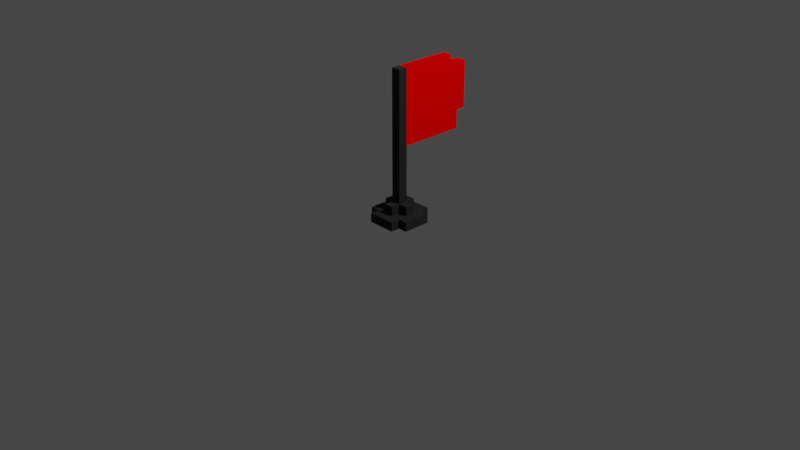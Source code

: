 # Source: Flag.blend  (saved by Blender 2.80.74; exported with 4.5.12 LTS)
import bpy
from mathutils import Matrix  # noqa: F401  (used for matrix-valued properties, if any)

bpy.ops.wm.read_factory_settings(use_empty=True)
scene = bpy.context.scene
scene.name = 'Scene'

# ---- collections
col_collection = bpy.data.collections.new('Collection'); scene.collection.children.link(col_collection)

# ---- materials (node trees are filled in below, after node groups)
mat_palette = bpy.data.materials.new('palette')
mat_palette.use_transparent_shadow = False
mat_metal = bpy.data.materials.new('Metal')
mat_metal.use_transparent_shadow = False
mat_flag = bpy.data.materials.new('Flag')
mat_flag.use_transparent_shadow = False

# ---- material node trees
mat_palette.use_nodes = True; mat_palette.node_tree.nodes.clear()
_N = mat_palette.node_tree.nodes; _L = mat_palette.node_tree.links
n0 = _N.new('ShaderNodeOutputMaterial'); n0.name = 'Material Output'; n0.location = (300, 300)
n1 = _N.new('ShaderNodeBsdfPrincipled'); n1.name = 'Principled BSDF'; n1.location = (10, 300)
n1.distribution = 'GGX'
n1.subsurface_method = 'BURLEY'
n1.inputs[3].default_value = 1.45
n1.inputs[27].default_value = (0.0, 0.0, 0.0, 1.0)
n1.inputs[28].default_value = 1.0
_L.new(n1.outputs[0], n0.inputs[0])
n0.is_active_output = True
mat_metal.use_nodes = True; mat_metal.node_tree.nodes.clear()
_N = mat_metal.node_tree.nodes; _L = mat_metal.node_tree.links
n0 = _N.new('ShaderNodeOutputMaterial'); n0.name = 'Material Output'; n0.location = (300, 300)
n1 = _N.new('ShaderNodeBsdfPrincipled'); n1.name = 'Principled BSDF'; n1.location = (10, 300)
n1.distribution = 'GGX'
n1.subsurface_method = 'BURLEY'
n1.inputs[0].default_value = (0.06681, 0.06681, 0.06681, 1.0)
n1.inputs[1].default_value = 1.0
n1.inputs[2].default_value = 1.0
n1.inputs[3].default_value = 1.45
n1.inputs[13].default_value = 1.0
n1.inputs[27].default_value = (0.0, 0.0, 0.0, 1.0)
n1.inputs[28].default_value = 1.0
_L.new(n1.outputs[0], n0.inputs[0])
n0.is_active_output = True
mat_flag.use_nodes = True; mat_flag.node_tree.nodes.clear()
_N = mat_flag.node_tree.nodes; _L = mat_flag.node_tree.links
n0 = _N.new('ShaderNodeOutputMaterial'); n0.name = 'Material Output'; n0.location = (300, 300)
n1 = _N.new('ShaderNodeBsdfPrincipled'); n1.name = 'Principled BSDF'; n1.location = (10, 300)
n1.distribution = 'GGX'
n1.subsurface_method = 'BURLEY'
n1.inputs[0].default_value = (1.0, 0.0, 0.0, 1.0)
n1.inputs[2].default_value = 0.0
n1.inputs[3].default_value = 1.45
n1.inputs[13].default_value = 0.0
n1.inputs[27].default_value = (0.0, 0.0, 0.0, 1.0)
n1.inputs[28].default_value = 1.0
_L.new(n1.outputs[0], n0.inputs[0])
n0.is_active_output = True

# ---- world
world_world = bpy.data.worlds.new('World'); scene.world = world_world
world_world.use_nodes = True; world_world.node_tree.nodes.clear()
_N = world_world.node_tree.nodes; _L = world_world.node_tree.links
n0 = _N.new('ShaderNodeOutputWorld'); n0.name = 'World Output'; n0.location = (300, 300)
n1 = _N.new('ShaderNodeBackground'); n1.name = 'Background'; n1.location = (10, 300)
n1.inputs[0].default_value = (0.05088, 0.05088, 0.05088, 1.0)
_L.new(n1.outputs[0], n0.inputs[0])
n0.is_active_output = True
world_world.color = (0.05088, 0.05088, 0.05088)
world_world.use_sun_shadow = False
world_world.sun_shadow_jitter_overblur = 0.0

# ---- cameras
cam_camera = bpy.data.cameras.new('Camera')
cam_camera.clip_end = 100.0
cam_camera.ortho_scale = 7.314

# ---- lights
light_light = bpy.data.lights.new('Light', 'POINT')
light_light.transmission_factor = 0.0
light_light.energy = 1000.0
light_light.shadow_soft_size = 0.1
light_light.shadow_maximum_resolution = 0.006
light_light.use_absolute_resolution = True

# ---- meshes
me_spawn = bpy.data.meshes.new('Spawn')
me_spawn.from_pydata([(0.1, 2.1, -0.1), (0.1, 2.0, -0.4), (0.1, 2.0, -0.1), (0.1, 2.1, -0.4), (0.2, 2.1, 0.0), (0.2, 2.0, -0.1), (0.2, 2.0, 0.0), (0.2, 2.1, -0.1), (0.2, 2.1, -0.4), (0.2, 2.0, -0.5), (0.2, 2.0, -0.4), (0.2, 2.1, -0.5), (0.2, 2.2, -0.2), (0.2, 2.1, -0.3), (0.2, 2.1, -0.2), (0.2, 2.2, -0.3), (0.3, 2.2, -0.1), (0.3, 2.1, -0.2), (0.3, 2.1, -0.1), (0.3, 2.2, -0.2), (0.3, 2.2, -0.3), (0.3, 2.1, -0.4), (0.3, 2.1, -0.3), (0.3, 2.2, -0.4), (0.3, 2.8, -0.3), (0.3, 3.0, -1.0), (0.3, 2.8, -1.0), (0.3, 3.5, -0.9), (0.3, 3.0, -1.1), (0.3, 3.5, -1.1), (0.3, 3.6, -0.2), (0.3, 3.6, -0.3), (0.3, 3.6, -0.9), (0.4, 2.1, -0.1), (0.4, 2.1, -0.2), (0.4, 2.2, -0.1), (0.4, 2.2, -0.2), (0.4, 2.1, -0.3), (0.4, 2.1, -0.4), (0.4, 2.2, -0.3), (0.4, 2.2, -0.4), (0.4, 2.8, -0.3), (0.4, 2.8, -1.0), (0.4, 3.0, -1.0), (0.4, 3.5, -0.9), (0.4, 3.0, -1.1), (0.4, 3.5, -1.1), (0.4, 3.6, -0.2), (0.4, 3.6, -0.3), (0.4, 3.6, -0.9), (0.5, 2.0, 0.0), (0.5, 2.0, -0.1), (0.5, 2.1, 0.0), (0.5, 2.1, -0.1), (0.5, 2.0, -0.4), (0.5, 2.0, -0.5), (0.5, 2.1, -0.4), (0.5, 2.1, -0.5), (0.5, 2.1, -0.2), (0.5, 2.1, -0.3), (0.5, 2.2, -0.2), (0.5, 2.2, -0.3), (0.6, 2.0, -0.1), (0.6, 2.0, -0.4), (0.6, 2.1, -0.1), (0.6, 2.1, -0.4), (0.5, 2.0, 0.0), (0.2, 2.1, 0.0), (0.2, 2.0, 0.0), (0.5, 2.1, 0.0), (0.2, 2.0, -0.1), (0.1, 2.1, -0.1), (0.1, 2.0, -0.1), (0.2, 2.1, -0.1), (0.4, 2.1, -0.1), (0.3, 2.2, -0.1), (0.3, 2.1, -0.1), (0.4, 2.2, -0.1), (0.6, 2.0, -0.1), (0.5, 2.1, -0.1), (0.5, 2.0, -0.1), (0.6, 2.1, -0.1), (0.3, 2.1, -0.2), (0.2, 2.2, -0.2), (0.2, 2.1, -0.2), (0.3, 2.2, -0.2), (0.4, 2.2, -0.2), (0.3, 3.6, -0.2), (0.4, 3.6, -0.2), (0.5, 2.1, -0.2), (0.4, 2.1, -0.2), (0.5, 2.2, -0.2), (0.2, 2.1, -0.3), (0.2, 2.2, -0.3), (0.3, 2.1, -0.3), (0.3, 2.2, -0.3), (0.3, 2.8, -0.3), (0.4, 2.2, -0.3), (0.4, 2.8, -0.3), (0.4, 2.1, -0.3), (0.5, 2.1, -0.3), (0.5, 2.2, -0.3), (0.1, 2.0, -0.4), (0.1, 2.1, -0.4), (0.2, 2.0, -0.4), (0.2, 2.1, -0.4), (0.3, 2.1, -0.4), (0.3, 2.2, -0.4), (0.4, 2.1, -0.4), (0.4, 2.2, -0.4), (0.5, 2.0, -0.4), (0.5, 2.1, -0.4), (0.6, 2.0, -0.4), (0.6, 2.1, -0.4), (0.2, 2.0, -0.5), (0.2, 2.1, -0.5), (0.5, 2.0, -0.5), (0.5, 2.1, -0.5), (0.3, 3.5, -0.9), (0.3, 3.6, -0.9), (0.4, 3.5, -0.9), (0.4, 3.6, -0.9), (0.3, 2.8, -1.0), (0.3, 3.0, -1.0), (0.4, 2.8, -1.0), (0.4, 3.0, -1.0), (0.3, 3.0, -1.1), (0.3, 3.5, -1.1), (0.4, 3.0, -1.1), (0.4, 3.5, -1.1), (0.2, 2.0, -0.1), (0.5, 2.0, 0.0), (0.2, 2.0, 0.0), (0.5, 2.0, -0.1), (0.1, 2.0, -0.4), (0.1, 2.0, -0.1), (0.6, 2.0, -0.1), (0.2, 2.0, -0.4), (0.5, 2.0, -0.4), (0.6, 2.0, -0.4), (0.2, 2.0, -0.5), (0.5, 2.0, -0.5), (0.3, 2.8, -1.0), (0.4, 2.8, -0.3), (0.3, 2.8, -0.3), (0.4, 2.8, -1.0), (0.3, 3.0, -1.1), (0.4, 3.0, -1.0), (0.3, 3.0, -1.0), (0.4, 3.0, -1.1), (0.2, 2.1, 0.0), (0.5, 2.1, 0.0), (0.2, 2.1, -0.1), (0.3, 2.1, -0.1), (0.4, 2.1, -0.1), (0.5, 2.1, -0.1), (0.1, 2.1, -0.1), (0.2, 2.1, -0.2), (0.3, 2.1, -0.2), (0.6, 2.1, -0.1), (0.4, 2.1, -0.2), (0.5, 2.1, -0.2), (0.2, 2.1, -0.3), (0.5, 2.1, -0.3), (0.3, 2.1, -0.3), (0.1, 2.1, -0.4), (0.2, 2.1, -0.4), (0.3, 2.1, -0.4), (0.4, 2.1, -0.3), (0.4, 2.1, -0.4), (0.5, 2.1, -0.4), (0.6, 2.1, -0.4), (0.2, 2.1, -0.5), (0.5, 2.1, -0.5), (0.3, 2.2, -0.1), (0.4, 2.2, -0.1), (0.3, 2.2, -0.2), (0.4, 2.2, -0.2), (0.2, 2.2, -0.2), (0.2, 2.2, -0.3), (0.3, 2.2, -0.3), (0.5, 2.2, -0.2), (0.4, 2.2, -0.3), (0.5, 2.2, -0.3), (0.3, 2.2, -0.4), (0.4, 2.2, -0.4), (0.3, 3.5, -0.9), (0.4, 3.5, -0.9), (0.3, 3.5, -1.1), (0.4, 3.5, -1.1), (0.3, 3.6, -0.2), (0.4, 3.6, -0.2), (0.3, 3.6, -0.3), (0.4, 3.6, -0.3), (0.3, 3.6, -0.9), (0.4, 3.6, -0.9)], [], [(0, 1, 2), (3, 1, 0), (4, 5, 6), (7, 5, 4), (8, 9, 10), (11, 9, 8), (12, 13, 14), (15, 13, 12), (16, 17, 18), (19, 17, 16), (20, 21, 22), (23, 21, 20), (24, 20, 19), (25, 26, 24), (27, 25, 24), (27, 28, 25), (29, 28, 27), (30, 24, 19), (31, 27, 24), (31, 24, 30), (32, 27, 31), (33, 34, 35), (35, 34, 36), (37, 38, 39), (39, 38, 40), (36, 39, 41), (41, 42, 43), (41, 43, 44), (43, 45, 44), (44, 45, 46), (36, 41, 47), (41, 44, 48), (47, 41, 48), (48, 44, 49), (50, 51, 52), (52, 51, 53), (54, 55, 56), (56, 55, 57), (58, 59, 60), (60, 59, 61), (62, 63, 64), (64, 63, 65), (66, 67, 68), (69, 67, 66), (70, 71, 72), (73, 71, 70), (74, 75, 76), (77, 75, 74), (78, 79, 80), (81, 79, 78), (82, 83, 84), (85, 83, 82), (86, 87, 85), (88, 87, 86), (89, 86, 90), (91, 86, 89), (92, 93, 94), (94, 93, 95), (95, 96, 97), (97, 96, 98), (99, 97, 100), (100, 97, 101), (102, 103, 104), (104, 103, 105), (106, 107, 108), (108, 107, 109), (110, 111, 112), (112, 111, 113), (114, 115, 116), (116, 115, 117), (118, 119, 120), (120, 119, 121), (122, 123, 124), (124, 123, 125), (126, 127, 128), (128, 127, 129), (130, 131, 132), (133, 131, 130), (134, 130, 135), (134, 136, 133), (134, 133, 130), (137, 136, 134), (138, 136, 137), (139, 136, 138), (140, 138, 137), (141, 138, 140), (142, 143, 144), (145, 143, 142), (146, 147, 148), (149, 147, 146), (150, 151, 152), (152, 151, 153), (153, 151, 154), (154, 151, 155), (156, 152, 157), (152, 153, 157), (157, 153, 158), (155, 159, 160), (154, 155, 160), (160, 159, 161), (156, 157, 162), (161, 159, 163), (162, 164, 165), (156, 162, 165), (165, 164, 166), (166, 164, 167), (168, 163, 169), (163, 159, 170), (169, 163, 170), (170, 159, 171), (166, 167, 172), (167, 169, 172), (169, 170, 172), (172, 170, 173), (174, 175, 176), (176, 175, 177), (178, 176, 179), (179, 176, 180), (177, 181, 182), (182, 181, 183), (180, 182, 184), (184, 182, 185), (186, 187, 188), (188, 187, 189), (190, 191, 192), (192, 191, 193), (192, 193, 194), (194, 193, 195)])
me_spawn.polygons.foreach_set('use_smooth', [True] * 128)
me_spawn.polygons.foreach_set('material_index', [1, 1, 1, 1, 1, 1, 1, 1, 1, 1, 1, 1, 1, 2, 2, 2, 2, 1, 2, 1, 2, 1, 1, 1, 1, 1, 2, 2, 2, 2, 1, 2, 1, 2, 1, 1, 1, 1, 1, 1, 1, 1, 1, 1, 1, 1, 1, 1, 1, 1, 1, 1, 1, 1, 1, 1, 1, 1, 1, 1, 1, 1, 1, 1, 1, 1, 1, 1, 1, 1, 2, 2, 2, 2, 2, 2, 1, 1, 1, 1, 1, 1, 1, 1, 1, 1, 2, 2, 2, 2, 1, 1, 1, 1, 1, 1, 1, 1, 1, 1, 1, 1, 1, 1, 1, 1, 1, 1, 1, 1, 1, 1, 1, 1, 1, 1, 1, 1, 1, 1, 1, 1, 2, 2, 1, 1, 2, 2])
_uv = me_spawn.uv_layers.new(name='UVMap')
_uv.uv.foreach_set('vector', [0.9824, 0.5, 0.9824, 0.5, 0.9824, 0.5, 0.9824, 0.5, 0.9824, 0.5, 0.9824, 0.5, 0.9824, 0.5, 0.9824, 0.5, 0.9824, 0.5, 0.9824, 0.5, 0.9824, 0.5, 0.9824, 0.5, 0.9824, 0.5, 0.9824, 0.5, 0.9824, 0.5, 0.9824, 0.5, 0.9824, 0.5, 0.9824, 0.5, 0.9824, 0.5, 0.9824, 0.5, 0.9824, 0.5, 0.9824, 0.5, 0.9824, 0.5, 0.9824, 0.5, 0.9824, 0.5, 0.9824, 0.5, 0.9824, 0.5, 0.9824, 0.5, 0.9824, 0.5, 0.9824, 0.5, 0.9824, 0.5, 0.9824, 0.5, 0.9824, 0.5, 0.9824, 0.5, 0.9824, 0.5, 0.9824, 0.5, 0.9824, 0.5, 0.9824, 0.5, 0.9824, 0.5, 0.8457, 0.5, 0.8457, 0.5, 0.8457, 0.5, 0.8457, 0.5, 0.8457, 0.5, 0.8457, 0.5, 0.8457, 0.5, 0.8457, 0.5, 0.8457, 0.5, 0.8457, 0.5, 0.8457, 0.5, 0.8457, 0.5, 0.9824, 0.5, 0.9824, 0.5, 0.9824, 0.5, 0.8457, 0.5, 0.8457, 0.5, 0.8457, 0.5, 0.9824, 0.5, 0.9824, 0.5, 0.9824, 0.5, 0.8457, 0.5, 0.8457, 0.5, 0.8457, 0.5, 0.9824, 0.5, 0.9824, 0.5, 0.9824, 0.5, 0.9824, 0.5, 0.9824, 0.5, 0.9824, 0.5, 0.9824, 0.5, 0.9824, 0.5, 0.9824, 0.5, 0.9824, 0.5, 0.9824, 0.5, 0.9824, 0.5, 0.9824, 0.5, 0.9824, 0.5, 0.9824, 0.5, 0.8457, 0.5, 0.8457, 0.5, 0.8457, 0.5, 0.8457, 0.5, 0.8457, 0.5, 0.8457, 0.5, 0.8457, 0.5, 0.8457, 0.5, 0.8457, 0.5, 0.8457, 0.5, 0.8457, 0.5, 0.8457, 0.5, 0.9824, 0.5, 0.9824, 0.5, 0.9824, 0.5, 0.8457, 0.5, 0.8457, 0.5, 0.8457, 0.5, 0.9824, 0.5, 0.9824, 0.5, 0.9824, 0.5, 0.8457, 0.5, 0.8457, 0.5, 0.8457, 0.5, 0.9824, 0.5, 0.9824, 0.5, 0.9824, 0.5, 0.9824, 0.5, 0.9824, 0.5, 0.9824, 0.5, 0.9824, 0.5, 0.9824, 0.5, 0.9824, 0.5, 0.9824, 0.5, 0.9824, 0.5, 0.9824, 0.5, 0.9824, 0.5, 0.9824, 0.5, 0.9824, 0.5, 0.9824, 0.5, 0.9824, 0.5, 0.9824, 0.5, 0.9824, 0.5, 0.9824, 0.5, 0.9824, 0.5, 0.9824, 0.5, 0.9824, 0.5, 0.9824, 0.5, 0.9824, 0.5, 0.9824, 0.5, 0.9824, 0.5, 0.9824, 0.5, 0.9824, 0.5, 0.9824, 0.5, 0.9824, 0.5, 0.9824, 0.5, 0.9824, 0.5, 0.9824, 0.5, 0.9824, 0.5, 0.9824, 0.5, 0.9824, 0.5, 0.9824, 0.5, 0.9824, 0.5, 0.9824, 0.5, 0.9824, 0.5, 0.9824, 0.5, 0.9824, 0.5, 0.9824, 0.5, 0.9824, 0.5, 0.9824, 0.5, 0.9824, 0.5, 0.9824, 0.5, 0.9824, 0.5, 0.9824, 0.5, 0.9824, 0.5, 0.9824, 0.5, 0.9824, 0.5, 0.9824, 0.5, 0.9824, 0.5, 0.9824, 0.5, 0.9824, 0.5, 0.9824, 0.5, 0.9824, 0.5, 0.9824, 0.5, 0.9824, 0.5, 0.9824, 0.5, 0.9824, 0.5, 0.9824, 0.5, 0.9824, 0.5, 0.9824, 0.5, 0.9824, 0.5, 0.9824, 0.5, 0.9824, 0.5, 0.9824, 0.5, 0.9824, 0.5, 0.9824, 0.5, 0.9824, 0.5, 0.9824, 0.5, 0.9824, 0.5, 0.9824, 0.5, 0.9824, 0.5, 0.9824, 0.5, 0.9824, 0.5, 0.9824, 0.5, 0.9824, 0.5, 0.9824, 0.5, 0.9824, 0.5, 0.9824, 0.5, 0.9824, 0.5, 0.9824, 0.5, 0.9824, 0.5, 0.9824, 0.5, 0.9824, 0.5, 0.9824, 0.5, 0.9824, 0.5, 0.9824, 0.5, 0.9824, 0.5, 0.9824, 0.5, 0.9824, 0.5, 0.9824, 0.5, 0.9824, 0.5, 0.9824, 0.5, 0.9824, 0.5, 0.9824, 0.5, 0.9824, 0.5, 0.9824, 0.5, 0.9824, 0.5, 0.9824, 0.5, 0.9824, 0.5, 0.9824, 0.5, 0.9824, 0.5, 0.9824, 0.5, 0.8457, 0.5, 0.8457, 0.5, 0.8457, 0.5, 0.8457, 0.5, 0.8457, 0.5, 0.8457, 0.5, 0.8457, 0.5, 0.8457, 0.5, 0.8457, 0.5, 0.8457, 0.5, 0.8457, 0.5, 0.8457, 0.5, 0.8457, 0.5, 0.8457, 0.5, 0.8457, 0.5, 0.8457, 0.5, 0.8457, 0.5, 0.8457, 0.5, 0.9824, 0.5, 0.9824, 0.5, 0.9824, 0.5, 0.9824, 0.5, 0.9824, 0.5, 0.9824, 0.5, 0.9824, 0.5, 0.9824, 0.5, 0.9824, 0.5, 0.9824, 0.5, 0.9824, 0.5, 0.9824, 0.5, 0.9824, 0.5, 0.9824, 0.5, 0.9824, 0.5, 0.9824, 0.5, 0.9824, 0.5, 0.9824, 0.5, 0.9824, 0.5, 0.9824, 0.5, 0.9824, 0.5, 0.9824, 0.5, 0.9824, 0.5, 0.9824, 0.5, 0.9824, 0.5, 0.9824, 0.5, 0.9824, 0.5, 0.9824, 0.5, 0.9824, 0.5, 0.9824, 0.5, 0.8457, 0.5, 0.8457, 0.5, 0.8457, 0.5, 0.8457, 0.5, 0.8457, 0.5, 0.8457, 0.5, 0.8457, 0.5, 0.8457, 0.5, 0.8457, 0.5, 0.8457, 0.5, 0.8457, 0.5, 0.8457, 0.5, 0.9824, 0.5, 0.9824, 0.5, 0.9824, 0.5, 0.9824, 0.5, 0.9824, 0.5, 0.9824, 0.5, 0.9824, 0.5, 0.9824, 0.5, 0.9824, 0.5, 0.9824, 0.5, 0.9824, 0.5, 0.9824, 0.5, 0.9824, 0.5, 0.9824, 0.5, 0.9824, 0.5, 0.9824, 0.5, 0.9824, 0.5, 0.9824, 0.5, 0.9824, 0.5, 0.9824, 0.5, 0.9824, 0.5, 0.9824, 0.5, 0.9824, 0.5, 0.9824, 0.5, 0.9824, 0.5, 0.9824, 0.5, 0.9824, 0.5, 0.9824, 0.5, 0.9824, 0.5, 0.9824, 0.5, 0.9824, 0.5, 0.9824, 0.5, 0.9824, 0.5, 0.9824, 0.5, 0.9824, 0.5, 0.9824, 0.5, 0.9824, 0.5, 0.9824, 0.5, 0.9824, 0.5, 0.9824, 0.5, 0.9824, 0.5, 0.9824, 0.5, 0.9824, 0.5, 0.9824, 0.5, 0.9824, 0.5, 0.9824, 0.5, 0.9824, 0.5, 0.9824, 0.5, 0.9824, 0.5, 0.9824, 0.5, 0.9824, 0.5, 0.9824, 0.5, 0.9824, 0.5, 0.9824, 0.5, 0.9824, 0.5, 0.9824, 0.5, 0.9824, 0.5, 0.9824, 0.5, 0.9824, 0.5, 0.9824, 0.5, 0.9824, 0.5, 0.9824, 0.5, 0.9824, 0.5, 0.9824, 0.5, 0.9824, 0.5, 0.9824, 0.5, 0.9824, 0.5, 0.9824, 0.5, 0.9824, 0.5, 0.9824, 0.5, 0.9824, 0.5, 0.9824, 0.5, 0.9824, 0.5, 0.9824, 0.5, 0.9824, 0.5, 0.9824, 0.5, 0.9824, 0.5, 0.9824, 0.5, 0.9824, 0.5, 0.9824, 0.5, 0.9824, 0.5, 0.9824, 0.5, 0.9824, 0.5, 0.9824, 0.5, 0.9824, 0.5, 0.9824, 0.5, 0.9824, 0.5, 0.9824, 0.5, 0.9824, 0.5, 0.9824, 0.5, 0.9824, 0.5, 0.9824, 0.5, 0.9824, 0.5, 0.9824, 0.5, 0.9824, 0.5, 0.9824, 0.5, 0.8457, 0.5, 0.8457, 0.5, 0.8457, 0.5, 0.8457, 0.5, 0.8457, 0.5, 0.8457, 0.5, 0.9824, 0.5, 0.9824, 0.5, 0.9824, 0.5, 0.9824, 0.5, 0.9824, 0.5, 0.9824, 0.5, 0.8457, 0.5, 0.8457, 0.5, 0.8457, 0.5, 0.8457, 0.5, 0.8457, 0.5, 0.8457, 0.5])
me_spawn.materials.append(mat_palette)
me_spawn.materials.append(mat_metal)
me_spawn.materials.append(mat_flag)
me_spawn.use_remesh_preserve_volume = False
me_spawn.use_remesh_preserve_attributes = False
me_spawn.use_mirror_vertex_groups = False
me_spawn.update()
me_spawn.normals_split_custom_set([tuple(v) for v in zip(*[iter([-1.0, 0.0, 0.0, -1.0, 0.0, 0.0, -1.0, 0.0, 0.0, -1.0, 0.0, 0.0, -1.0, 0.0, 0.0, -1.0, 0.0, 0.0, -1.0, 0.0, 0.0, -1.0, 0.0, 0.0, -1.0, 0.0, 0.0, -1.0, 0.0, 0.0, -1.0, 0.0, 0.0, -1.0, 0.0, 0.0, -1.0, 0.0, 0.0, -1.0, 0.0, 0.0, -1.0, 0.0, 0.0, -1.0, 0.0, 0.0, -1.0, 0.0, 0.0, -1.0, 0.0, 0.0, -1.0, 0.0, 0.0, -1.0, 0.0, 0.0, -1.0, 0.0, 0.0, -1.0, 0.0, 0.0, -1.0, 0.0, 0.0, -1.0, 0.0, 0.0, -1.0, 0.0, 0.0, -1.0, 0.0, 0.0, -1.0, 0.0, 0.0, -1.0, 0.0, 0.0, -1.0, 0.0, 0.0, -1.0, 0.0, 0.0, -1.0, 0.0, 0.0, -1.0, 0.0, 0.0, -1.0, 0.0, 0.0, -1.0, 0.0, 0.0, -1.0, 0.0, 0.0, -1.0, 0.0, 0.0, -1.0, 0.0, 0.0, -1.0, 0.0, 0.0, -1.0, 0.0, 0.0, -1.0, 0.0, 0.0, -1.0, 0.0, 0.0, -1.0, 0.0, 0.0, -1.0, 0.0, 0.0, -1.0, 0.0, 0.0, -1.0, 0.0, 0.0, -1.0, 0.0, 0.0, -1.0, 0.0, 0.0, -1.0, 0.0, 0.0, -1.0, 0.0, 0.0, -1.0, 0.0, 0.0, -1.0, 0.0, 0.0, -1.0, 0.0, 0.0, -1.0, 0.0, 0.0, -1.0, 0.0, 0.0, -1.0, 0.0, 0.0, -1.0, 0.0, 0.0, -1.0, 0.0, 0.0, -1.0, 0.0, 0.0, -1.0, 0.0, 0.0, -1.0, 0.0, 0.0, -1.0, 0.0, 0.0, -1.0, 0.0, 0.0, -1.0, 0.0, 0.0, 1.0, 0.0, 0.0, 1.0, 0.0, 0.0, 1.0, 0.0, 0.0, 1.0, 0.0, 0.0, 1.0, 0.0, 0.0, 1.0, 0.0, 0.0, 1.0, 0.0, 0.0, 1.0, 0.0, 0.0, 1.0, 0.0, 0.0, 1.0, 0.0, 0.0, 1.0, 0.0, 0.0, 1.0, 0.0, 0.0, 1.0, 0.0, 0.0, 1.0, 0.0, 0.0, 1.0, -2.495e-09, 0.0, 1.0, -2.495e-09, 0.0, 1.0, 0.0, 0.0, 1.0, -7.058e-09, 0.0, 1.0, -2.495e-09, 0.0, 1.0, -7.058e-09, 0.0, 1.0, -3.872e-09, 0.0, 1.0, -7.058e-09, 0.0, 1.0, 0.0, 0.0, 1.0, -3.872e-09, 0.0, 1.0, -3.872e-09, 0.0, 1.0, 0.0, 0.0, 1.0, 0.0, 0.0, 1.0, 0.0, 0.0, 1.0, -2.495e-09, 0.0, 1.0, 0.0, 0.0, 1.0, -2.495e-09, 0.0, 1.0, -3.872e-09, 0.0, 1.0, 0.0, 0.0, 1.0, 0.0, 0.0, 1.0, -2.495e-09, 0.0, 1.0, 0.0, 0.0, 1.0, 0.0, 0.0, 1.0, -3.872e-09, 0.0, 1.0, 0.0, 0.0, 1.0, 0.0, 0.0, 1.0, 0.0, 0.0, 1.0, 0.0, 0.0, 1.0, 0.0, 0.0, 1.0, 0.0, 0.0, 1.0, 0.0, 0.0, 1.0, 0.0, 0.0, 1.0, 0.0, 0.0, 1.0, 0.0, 0.0, 1.0, 0.0, 0.0, 1.0, 0.0, 0.0, 1.0, 0.0, 0.0, 1.0, 0.0, 0.0, 1.0, 0.0, 0.0, 1.0, 0.0, 0.0, 1.0, 0.0, 0.0, 1.0, 0.0, 0.0, 1.0, 0.0, 0.0, 1.0, 0.0, 0.0, 1.0, 0.0, 0.0, 1.0, 0.0, 0.0, 1.0, 0.0, 0.0, 1.0, 0.0, 0.0, 1.0, 0.0, 0.0, 0.0, 0.0, 1.0, 0.0, 0.0, 1.0, 0.0, 0.0, 1.0, 0.0, 0.0, 1.0, 0.0, 0.0, 1.0, 0.0, 0.0, 1.0, 0.0, 0.0, 1.0, 0.0, 0.0, 1.0, 0.0, 0.0, 1.0, 0.0, 0.0, 1.0, 0.0, 0.0, 1.0, 0.0, 0.0, 1.0, 0.0, 0.0, 1.0, 0.0, 0.0, 1.0, 0.0, 0.0, 1.0, 0.0, 0.0, 1.0, 0.0, 0.0, 1.0, 0.0, 0.0, 1.0, 0.0, 0.0, 1.0, 0.0, 0.0, 1.0, 0.0, 0.0, 1.0, 0.0, 0.0, 1.0, 0.0, 0.0, 1.0, 0.0, 0.0, 1.0, 0.0, 0.0, 1.0, 0.0, 0.0, 1.0, 0.0, 0.0, 1.0, 0.0, 0.0, 1.0, 0.0, 0.0, 1.0, 0.0, 0.0, 1.0, 0.0, 0.0, 1.0, 0.0, 0.0, 1.0, 0.0, 0.0, 1.0, 0.0, 0.0, 1.0, 0.0, 0.0, 1.0, 0.0, 0.0, 1.0, 0.0, 0.0, 1.0, 0.0, 0.0, 1.0, 0.0, 0.0, 1.0, 0.0, 0.0, 1.0, 0.0, 0.0, 1.0, 0.0, 0.0, 1.0, 0.0, 0.0, -1.0, 0.0, 0.0, -1.0, 0.0, 0.0, -1.0, 0.0, 0.0, -1.0, 0.0, 0.0, -1.0, 0.0, 0.0, -1.0, 0.0, 0.0, -1.0, 0.0, 0.0, -1.0, 0.0, 0.0, -1.0, 0.0, 0.0, -1.0, 0.0, 0.0, -1.0, 0.0, 0.0, -1.0, 0.0, 0.0, -1.0, 0.0, 0.0, -1.0, 0.0, 0.0, -1.0, 0.0, 0.0, -1.0, 0.0, 0.0, -1.0, 0.0, 0.0, -1.0, 0.0, 0.0, -1.0, 0.0, 0.0, -1.0, 0.0, 0.0, -1.0, 0.0, 0.0, -1.0, 0.0, 0.0, -1.0, 0.0, 0.0, -1.0, 0.0, 0.0, -1.0, 0.0, 0.0, -1.0, 0.0, 0.0, -1.0, 0.0, 0.0, -1.0, 0.0, 0.0, -1.0, 0.0, 0.0, -1.0, 0.0, 0.0, -1.0, 0.0, 0.0, -1.0, 0.0, 0.0, -1.0, 0.0, 0.0, -1.0, 0.0, 0.0, -1.0, 0.0, 0.0, -1.0, 0.0, 0.0, -1.0, 0.0, 0.0, -1.0, 0.0, 0.0, -1.0, 0.0, 0.0, -1.0, 0.0, 0.0, -1.0, 0.0, 0.0, -1.0, 0.0, 0.0, -1.0, 0.0, 0.0, -1.0, 0.0, 0.0, -1.0, 0.0, 0.0, -1.0, 0.0, 0.0, -1.0, 0.0, 0.0, -1.0, 0.0, 0.0, -1.0, 0.0, 0.0, -1.0, 0.0, 0.0, -1.0, 0.0, 0.0, -1.0, 0.0, 0.0, -1.0, 0.0, 0.0, -1.0, 0.0, 0.0, -1.0, 0.0, 0.0, -1.0, 0.0, 0.0, -1.0, 0.0, 0.0, -1.0, 0.0, 0.0, -1.0, 0.0, 0.0, -1.0, 0.0, -1.0, 0.0, 0.0, -1.0, 0.0, 0.0, -1.0, 0.0, 0.0, -1.0, 2.106e-06, 0.0, -1.0, 0.0, 0.0, -1.0, 0.0, 0.0, -1.0, -2.474e-06, 0.0, -1.0, 0.0, 0.0, -1.0, 0.0, 0.0, -1.0, -2.474e-06, 0.0, -1.0, 8.457e-07, 0.0, -1.0, 2.106e-06, 0.0, -1.0, -2.474e-06, 0.0, -1.0, 2.106e-06, 0.0, -1.0, 0.0, 0.0, -1.0, -4.213e-06, 0.0, -1.0, 8.457e-07, 0.0, -1.0, -2.474e-06, 0.0, -1.0, 0.0, 0.0, -1.0, 8.457e-07, 0.0, -1.0, -4.213e-06, 0.0, -1.0, 0.0, 0.0, -1.0, 8.457e-07, 0.0, -1.0, 0.0, 0.0, -1.0, 0.0, 0.0, -1.0, 0.0, 0.0, -1.0, -4.213e-06, 0.0, -1.0, 0.0, 0.0, -1.0, 0.0, 0.0, -1.0, 0.0, 0.0, -1.0, 0.0, 0.0, -1.0, 0.0, 0.0, -1.0, 0.0, 0.0, -1.0, 0.0, 0.0, -1.0, 0.0, 0.0, -1.0, 0.0, 0.0, -1.0, 0.0, 0.0, -1.0, 0.0, 0.0, -1.0, 0.0, 0.0, -1.0, 0.0, 0.0, -1.0, 0.0, 0.0, -1.0, 0.0, 0.0, 1.0, 0.0, 0.0, 1.0, -5.383e-07, 0.0, 1.0, -4.069e-07, 0.0, 1.0, -4.069e-07, 0.0, 1.0, -5.383e-07, 0.0, 1.0, -3.387e-06, 0.0, 1.0, -3.387e-06, 0.0, 1.0, -5.383e-07, 0.0, 1.0, 0.0, 0.0, 1.0, 0.0, 0.0, 1.0, -5.383e-07, 0.0, 1.0, 0.0, 0.0, 1.0, 0.0, 0.0, 1.0, -4.069e-07, 0.0, 1.0, 0.0, 0.0, 1.0, -4.069e-07, 0.0, 1.0, -3.387e-06, 0.0, 1.0, 0.0, 0.0, 1.0, 0.0, 0.0, 1.0, -3.387e-06, 0.0, 1.0, 0.0, 0.0, 1.0, 0.0, 0.0, 1.0, 0.0, 0.0, 1.0, 0.0, 0.0, 1.0, 0.0, 0.0, 1.0, 0.0, 0.0, 1.0, 0.0, 0.0, 1.0, 0.0, 0.0, 1.0, 0.0, 0.0, 1.0, 0.0, 0.0, 1.0, 0.0, 0.0, 1.0, 0.0, 0.0, 1.0, 0.0, 0.0, 1.0, 0.0, 0.0, 1.0, 0.0, 0.0, 1.0, 0.0, 0.0, 1.0, 0.0, 0.0, 1.0, -6.104e-07, 0.0, 1.0, -8.796e-07, 0.0, 1.0, 0.0, 0.0, 1.0, 0.0, 0.0, 1.0, -8.796e-07, 0.0, 1.0, -8.796e-07, 0.0, 1.0, -6.104e-07, 0.0, 1.0, -1.49e-06, 0.0, 1.0, -1.49e-06, 0.0, 1.0, -6.104e-07, 0.0, 1.0, 0.0, 0.0, 1.0, 0.0, 0.0, 1.0, 0.0, 0.0, 1.0, 0.0, 0.0, 1.0, 0.0, 0.0, 1.0, 0.0, 0.0, 1.0, 0.0, 0.0, 1.0, 0.0, 0.0, 1.0, 0.0, 0.0, 1.0, 0.0, 0.0, 1.0, 0.0, 0.0, 1.0, 0.0, 0.0, 1.0, 0.0, 0.0, 1.0, -1.49e-06, 0.0, 1.0, 0.0, 0.0, 1.0, 0.0, 0.0, 1.0, 0.0, 0.0, 1.0, 0.0, 0.0, 1.0, 0.0, 0.0, 1.0, 0.0, 0.0, 1.0, 0.0, 0.0, 1.0, 0.0, 0.0, 1.0, 0.0, 0.0, 1.0, 0.0, 0.0, 1.0, 0.0, 0.0, 1.0, 0.0, 0.0, 1.0, 0.0, 0.0, 1.0, 0.0, 0.0, 1.0, 0.0, 0.0, 1.0, 0.0, 0.0, 1.0, 0.0, 0.0, 1.0, 0.0, 0.0, 1.0, 0.0, 0.0, 1.0, 0.0, 0.0, 1.0, 0.0, 0.0, 1.0, 0.0, 0.0, 1.0, 0.0, 0.0, 1.0, 0.0, 0.0, 1.0, 0.0, 0.0, 1.0, 0.0, 0.0, 1.0, 0.0, 0.0, 1.0, 0.0, 0.0, 1.0, 0.0, 0.0, 1.0, 0.0, 0.0, 1.0, 0.0, 0.0, 1.0, 0.0, 0.0, 1.0, 0.0, 0.0, 1.0, 0.0, 0.0, 1.0, 0.0, 0.0, 1.0, 0.0, 0.0, 1.0, 0.0, 0.0, 1.0, 0.0, 0.0, 1.0, 0.0, 0.0, 1.0, 0.0, 0.0, 1.0, 0.0, 0.0, 1.0, 0.0, 0.0, 1.0, 0.0, 0.0, 1.0, 0.0, 0.0, 1.0, 0.0, 0.0, 1.0, 0.0, 0.0, 1.0, 0.0, 0.0, 1.0, 0.0, 0.0, 1.0, 0.0, 0.0, 1.0, 0.0, 0.0, 1.0, 0.0, 0.0, 1.0, 0.0, 0.0, 1.0, 0.0])] * 3)])

# ---- objects
ob_light = bpy.data.objects.new('Light', light_light)
ob_camera = bpy.data.objects.new('Camera', cam_camera)
ob_spawn = bpy.data.objects.new('Spawn', me_spawn)

# ---- transforms, parenting, visibility, modifiers, constraints
ob_light.location = (4.076, 1.005, 5.904)
ob_light.rotation_euler = (0.6503, 0.05522, 1.866)
ob_light.lock_rotations_4d = False
ob_light.empty_display_type = 'ARROWS'
ob_light.color = (0.0, 0.0, 0.0, 0.0)
ob_light.lineart.crease_threshold = 0.0
ob_camera.location = (7.359, -6.926, 4.958)
ob_camera.rotation_euler = (1.109, 0.0, 0.8149)
ob_camera.lock_rotations_4d = False
ob_camera.empty_display_type = 'ARROWS'
ob_camera.color = (0.0, 0.0, 0.0, 0.0)
ob_camera.display_type = 'WIRE'
ob_camera.lineart.crease_threshold = 0.0
ob_spawn.location = (-0.3336, -0.2604, -1.996)
ob_spawn.rotation_euler = (1.571, -0.0, 0.0)
ob_spawn.lineart.crease_threshold = 0.0

# ---- collection membership
col_collection.objects.link(ob_light)
col_collection.objects.link(ob_camera)
col_collection.objects.link(ob_spawn)

# ---- scene / render settings (as saved in the file)
scene.camera = ob_camera
scene.frame_start = 1; scene.frame_end = 250; scene.frame_set(1)
scene.render.engine = 'BLENDER_EEVEE_NEXT'
scene.cycles.use_denoising = False
scene.cycles.samples = 128
scene.cycles.sampling_pattern = 'TABULATED_SOBOL'
scene.cycles.use_adaptive_sampling = False
scene.cycles.use_light_tree = False
scene.view_settings.view_transform = 'Filmic'
bpy.context.view_layer.update()
